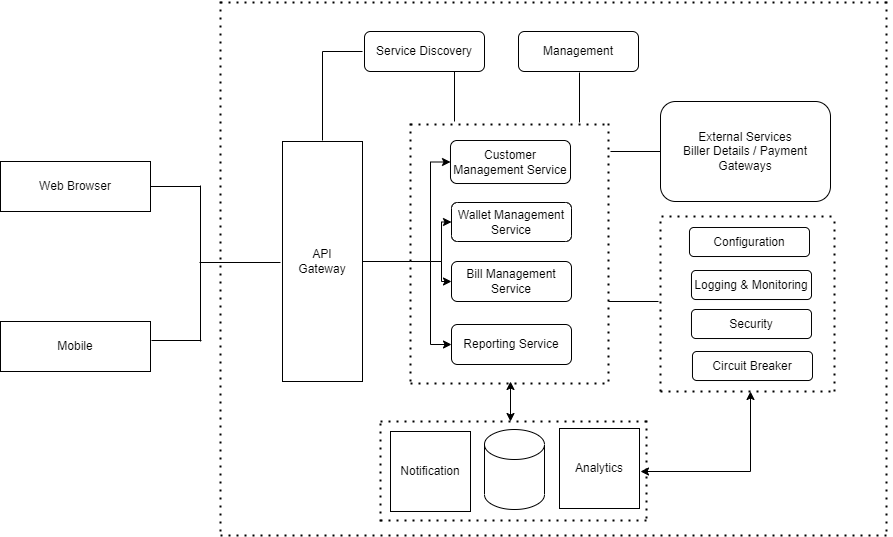

The diagram above was exported from draw.io. Its source (the exported page's mxGraphModel, read from the mxfile embedded in the PNG):
<mxGraphModel dx="1038" dy="571" grid="1" gridSize="10" guides="1" tooltips="1" connect="1" arrows="1" fold="1" page="1" pageScale="1" pageWidth="850" pageHeight="1100" math="0" shadow="0">
  <root>
    <mxCell id="0" />
    <mxCell id="1" parent="0" />
    <mxCell id="fivdoxOZM4S1_SWmJMM1-1" value="Web Browser" style="rounded=0;whiteSpace=wrap;html=1;" vertex="1" parent="1">
      <mxGeometry x="60" y="280" width="150" height="50" as="geometry" />
    </mxCell>
    <mxCell id="fivdoxOZM4S1_SWmJMM1-2" value="Mobile" style="rounded=0;whiteSpace=wrap;html=1;" vertex="1" parent="1">
      <mxGeometry x="60" y="440" width="150" height="50" as="geometry" />
    </mxCell>
    <mxCell id="fivdoxOZM4S1_SWmJMM1-3" value="API &lt;br&gt;Gateway" style="rounded=0;whiteSpace=wrap;html=1;" vertex="1" parent="1">
      <mxGeometry x="342" y="260" width="80" height="240" as="geometry" />
    </mxCell>
    <mxCell id="fivdoxOZM4S1_SWmJMM1-4" value="Customer Management Service" style="rounded=1;whiteSpace=wrap;html=1;" vertex="1" parent="1">
      <mxGeometry x="510" y="259" width="120" height="43" as="geometry" />
    </mxCell>
    <mxCell id="fivdoxOZM4S1_SWmJMM1-5" value="Wallet Management Service" style="rounded=1;whiteSpace=wrap;html=1;" vertex="1" parent="1">
      <mxGeometry x="511" y="321" width="120" height="39" as="geometry" />
    </mxCell>
    <mxCell id="fivdoxOZM4S1_SWmJMM1-6" value="Bill Management Service" style="rounded=1;whiteSpace=wrap;html=1;" vertex="1" parent="1">
      <mxGeometry x="511" y="380" width="120" height="40" as="geometry" />
    </mxCell>
    <mxCell id="fivdoxOZM4S1_SWmJMM1-9" value="Reporting Service" style="rounded=1;whiteSpace=wrap;html=1;" vertex="1" parent="1">
      <mxGeometry x="511" y="443" width="120" height="40" as="geometry" />
    </mxCell>
    <mxCell id="fivdoxOZM4S1_SWmJMM1-10" value="" style="endArrow=none;dashed=1;html=1;dashPattern=1 3;strokeWidth=2;rounded=0;" edge="1" parent="1">
      <mxGeometry width="50" height="50" relative="1" as="geometry">
        <mxPoint x="280" y="650" as="sourcePoint" />
        <mxPoint x="280" y="120" as="targetPoint" />
      </mxGeometry>
    </mxCell>
    <mxCell id="fivdoxOZM4S1_SWmJMM1-11" value="" style="endArrow=none;dashed=1;html=1;dashPattern=1 3;strokeWidth=2;rounded=0;" edge="1" parent="1">
      <mxGeometry width="50" height="50" relative="1" as="geometry">
        <mxPoint x="280" y="654" as="sourcePoint" />
        <mxPoint x="950" y="654" as="targetPoint" />
      </mxGeometry>
    </mxCell>
    <mxCell id="fivdoxOZM4S1_SWmJMM1-12" value="" style="endArrow=none;dashed=1;html=1;dashPattern=1 3;strokeWidth=2;rounded=0;" edge="1" parent="1">
      <mxGeometry width="50" height="50" relative="1" as="geometry">
        <mxPoint x="280" y="121" as="sourcePoint" />
        <mxPoint x="950" y="121" as="targetPoint" />
      </mxGeometry>
    </mxCell>
    <mxCell id="fivdoxOZM4S1_SWmJMM1-13" style="edgeStyle=orthogonalEdgeStyle;rounded=0;orthogonalLoop=1;jettySize=auto;html=1;exitX=0.5;exitY=1;exitDx=0;exitDy=0;" edge="1" parent="1" source="fivdoxOZM4S1_SWmJMM1-3" target="fivdoxOZM4S1_SWmJMM1-3">
      <mxGeometry relative="1" as="geometry" />
    </mxCell>
    <mxCell id="fivdoxOZM4S1_SWmJMM1-14" value="" style="endArrow=none;dashed=1;html=1;dashPattern=1 3;strokeWidth=2;rounded=0;" edge="1" parent="1">
      <mxGeometry width="50" height="50" relative="1" as="geometry">
        <mxPoint x="470" y="500" as="sourcePoint" />
        <mxPoint x="470" y="240" as="targetPoint" />
      </mxGeometry>
    </mxCell>
    <mxCell id="fivdoxOZM4S1_SWmJMM1-15" value="" style="endArrow=none;dashed=1;html=1;dashPattern=1 3;strokeWidth=2;rounded=0;" edge="1" parent="1">
      <mxGeometry width="50" height="50" relative="1" as="geometry">
        <mxPoint x="668" y="500" as="sourcePoint" />
        <mxPoint x="668" y="240" as="targetPoint" />
      </mxGeometry>
    </mxCell>
    <mxCell id="fivdoxOZM4S1_SWmJMM1-16" value="" style="endArrow=none;dashed=1;html=1;dashPattern=1 3;strokeWidth=2;rounded=0;" edge="1" parent="1">
      <mxGeometry width="50" height="50" relative="1" as="geometry">
        <mxPoint x="470" y="502" as="sourcePoint" />
        <mxPoint x="670" y="502" as="targetPoint" />
      </mxGeometry>
    </mxCell>
    <mxCell id="fivdoxOZM4S1_SWmJMM1-17" value="" style="endArrow=none;dashed=1;html=1;dashPattern=1 3;strokeWidth=2;rounded=0;" edge="1" parent="1">
      <mxGeometry width="50" height="50" relative="1" as="geometry">
        <mxPoint x="470" y="243" as="sourcePoint" />
        <mxPoint x="670" y="243" as="targetPoint" />
      </mxGeometry>
    </mxCell>
    <mxCell id="fivdoxOZM4S1_SWmJMM1-18" value="" style="shape=cylinder3;whiteSpace=wrap;html=1;boundedLbl=1;backgroundOutline=1;size=15;" vertex="1" parent="1">
      <mxGeometry x="544" y="548" width="60" height="80" as="geometry" />
    </mxCell>
    <mxCell id="fivdoxOZM4S1_SWmJMM1-26" value="Notification" style="whiteSpace=wrap;html=1;aspect=fixed;" vertex="1" parent="1">
      <mxGeometry x="450" y="550" width="80" height="80" as="geometry" />
    </mxCell>
    <mxCell id="fivdoxOZM4S1_SWmJMM1-31" value="Logging &amp;amp; Monitoring" style="rounded=1;whiteSpace=wrap;html=1;" vertex="1" parent="1">
      <mxGeometry x="751" y="389" width="120" height="29" as="geometry" />
    </mxCell>
    <mxCell id="fivdoxOZM4S1_SWmJMM1-32" value="Security" style="rounded=1;whiteSpace=wrap;html=1;" vertex="1" parent="1">
      <mxGeometry x="751" y="428" width="120" height="29" as="geometry" />
    </mxCell>
    <mxCell id="fivdoxOZM4S1_SWmJMM1-33" value="Circuit Breaker" style="rounded=1;whiteSpace=wrap;html=1;" vertex="1" parent="1">
      <mxGeometry x="752" y="470" width="120" height="29" as="geometry" />
    </mxCell>
    <mxCell id="fivdoxOZM4S1_SWmJMM1-34" style="edgeStyle=orthogonalEdgeStyle;rounded=0;orthogonalLoop=1;jettySize=auto;html=1;exitX=0.5;exitY=1;exitDx=0;exitDy=0;" edge="1" parent="1" source="fivdoxOZM4S1_SWmJMM1-33" target="fivdoxOZM4S1_SWmJMM1-33">
      <mxGeometry relative="1" as="geometry" />
    </mxCell>
    <mxCell id="fivdoxOZM4S1_SWmJMM1-35" value="Configuration" style="rounded=1;whiteSpace=wrap;html=1;" vertex="1" parent="1">
      <mxGeometry x="749" y="346" width="120" height="29" as="geometry" />
    </mxCell>
    <mxCell id="fivdoxOZM4S1_SWmJMM1-37" value="" style="endArrow=none;dashed=1;html=1;dashPattern=1 3;strokeWidth=2;rounded=0;" edge="1" parent="1">
      <mxGeometry width="50" height="50" relative="1" as="geometry">
        <mxPoint x="720" y="510" as="sourcePoint" />
        <mxPoint x="720" y="340" as="targetPoint" />
      </mxGeometry>
    </mxCell>
    <mxCell id="fivdoxOZM4S1_SWmJMM1-38" value="" style="endArrow=none;dashed=1;html=1;dashPattern=1 3;strokeWidth=2;rounded=0;" edge="1" parent="1">
      <mxGeometry width="50" height="50" relative="1" as="geometry">
        <mxPoint x="894" y="510" as="sourcePoint" />
        <mxPoint x="894" y="340" as="targetPoint" />
      </mxGeometry>
    </mxCell>
    <mxCell id="fivdoxOZM4S1_SWmJMM1-39" value="" style="endArrow=none;dashed=1;html=1;dashPattern=1 3;strokeWidth=2;rounded=0;" edge="1" parent="1">
      <mxGeometry width="50" height="50" relative="1" as="geometry">
        <mxPoint x="890" y="510" as="sourcePoint" />
        <mxPoint x="720" y="510" as="targetPoint" />
      </mxGeometry>
    </mxCell>
    <mxCell id="fivdoxOZM4S1_SWmJMM1-40" value="" style="endArrow=none;dashed=1;html=1;dashPattern=1 3;strokeWidth=2;rounded=0;" edge="1" parent="1">
      <mxGeometry width="50" height="50" relative="1" as="geometry">
        <mxPoint x="891" y="335" as="sourcePoint" />
        <mxPoint x="721" y="335" as="targetPoint" />
      </mxGeometry>
    </mxCell>
    <mxCell id="fivdoxOZM4S1_SWmJMM1-41" value="External Services&lt;br&gt;Biller Details / Payment Gateways" style="rounded=1;whiteSpace=wrap;html=1;" vertex="1" parent="1">
      <mxGeometry x="720" y="220" width="170" height="100" as="geometry" />
    </mxCell>
    <mxCell id="fivdoxOZM4S1_SWmJMM1-42" value="Service Discovery" style="rounded=1;whiteSpace=wrap;html=1;" vertex="1" parent="1">
      <mxGeometry x="424" y="150" width="120" height="40" as="geometry" />
    </mxCell>
    <mxCell id="fivdoxOZM4S1_SWmJMM1-43" value="Management" style="rounded=1;whiteSpace=wrap;html=1;" vertex="1" parent="1">
      <mxGeometry x="578" y="150" width="120" height="40" as="geometry" />
    </mxCell>
    <mxCell id="fivdoxOZM4S1_SWmJMM1-44" value="Analytics" style="whiteSpace=wrap;html=1;aspect=fixed;" vertex="1" parent="1">
      <mxGeometry x="619" y="547" width="80" height="80" as="geometry" />
    </mxCell>
    <mxCell id="fivdoxOZM4S1_SWmJMM1-47" value="" style="endArrow=none;html=1;rounded=0;entryX=1;entryY=0.5;entryDx=0;entryDy=0;" edge="1" parent="1" target="fivdoxOZM4S1_SWmJMM1-1">
      <mxGeometry width="50" height="50" relative="1" as="geometry">
        <mxPoint x="260" y="305" as="sourcePoint" />
        <mxPoint x="520" y="390" as="targetPoint" />
      </mxGeometry>
    </mxCell>
    <mxCell id="fivdoxOZM4S1_SWmJMM1-48" value="" style="endArrow=none;html=1;rounded=0;" edge="1" parent="1">
      <mxGeometry width="50" height="50" relative="1" as="geometry">
        <mxPoint x="260" y="460" as="sourcePoint" />
        <mxPoint x="260" y="304" as="targetPoint" />
      </mxGeometry>
    </mxCell>
    <mxCell id="fivdoxOZM4S1_SWmJMM1-49" value="" style="endArrow=none;html=1;rounded=0;entryX=1;entryY=0.5;entryDx=0;entryDy=0;" edge="1" parent="1">
      <mxGeometry width="50" height="50" relative="1" as="geometry">
        <mxPoint x="261" y="459" as="sourcePoint" />
        <mxPoint x="211" y="459" as="targetPoint" />
      </mxGeometry>
    </mxCell>
    <mxCell id="fivdoxOZM4S1_SWmJMM1-50" value="" style="endArrow=none;html=1;rounded=0;entryX=1;entryY=0.5;entryDx=0;entryDy=0;" edge="1" parent="1">
      <mxGeometry width="50" height="50" relative="1" as="geometry">
        <mxPoint x="340" y="381" as="sourcePoint" />
        <mxPoint x="259" y="381" as="targetPoint" />
      </mxGeometry>
    </mxCell>
    <mxCell id="fivdoxOZM4S1_SWmJMM1-51" value="" style="endArrow=none;dashed=1;html=1;dashPattern=1 3;strokeWidth=2;rounded=0;" edge="1" parent="1">
      <mxGeometry width="50" height="50" relative="1" as="geometry">
        <mxPoint x="440" y="540" as="sourcePoint" />
        <mxPoint x="710" y="540" as="targetPoint" />
      </mxGeometry>
    </mxCell>
    <mxCell id="fivdoxOZM4S1_SWmJMM1-52" value="" style="endArrow=none;dashed=1;html=1;dashPattern=1 3;strokeWidth=2;rounded=0;" edge="1" parent="1">
      <mxGeometry width="50" height="50" relative="1" as="geometry">
        <mxPoint x="440" y="639" as="sourcePoint" />
        <mxPoint x="710" y="639" as="targetPoint" />
      </mxGeometry>
    </mxCell>
    <mxCell id="fivdoxOZM4S1_SWmJMM1-53" value="" style="endArrow=none;dashed=1;html=1;dashPattern=1 3;strokeWidth=2;rounded=0;" edge="1" parent="1">
      <mxGeometry width="50" height="50" relative="1" as="geometry">
        <mxPoint x="440" y="640" as="sourcePoint" />
        <mxPoint x="440" y="540" as="targetPoint" />
      </mxGeometry>
    </mxCell>
    <mxCell id="fivdoxOZM4S1_SWmJMM1-54" value="" style="endArrow=none;dashed=1;html=1;dashPattern=1 3;strokeWidth=2;rounded=0;" edge="1" parent="1">
      <mxGeometry width="50" height="50" relative="1" as="geometry">
        <mxPoint x="706" y="637" as="sourcePoint" />
        <mxPoint x="706" y="537" as="targetPoint" />
      </mxGeometry>
    </mxCell>
    <mxCell id="fivdoxOZM4S1_SWmJMM1-56" value="" style="endArrow=classic;startArrow=classic;html=1;rounded=0;" edge="1" parent="1">
      <mxGeometry width="50" height="50" relative="1" as="geometry">
        <mxPoint x="570" y="540" as="sourcePoint" />
        <mxPoint x="570" y="500" as="targetPoint" />
      </mxGeometry>
    </mxCell>
    <mxCell id="fivdoxOZM4S1_SWmJMM1-57" value="" style="endArrow=none;dashed=1;html=1;dashPattern=1 3;strokeWidth=2;rounded=0;" edge="1" parent="1">
      <mxGeometry width="50" height="50" relative="1" as="geometry">
        <mxPoint x="946" y="650" as="sourcePoint" />
        <mxPoint x="946" y="120" as="targetPoint" />
      </mxGeometry>
    </mxCell>
    <mxCell id="fivdoxOZM4S1_SWmJMM1-62" value="" style="shape=partialRectangle;whiteSpace=wrap;html=1;bottom=0;right=0;fillColor=none;" vertex="1" parent="1">
      <mxGeometry x="382" y="170" width="40" height="89" as="geometry" />
    </mxCell>
    <mxCell id="fivdoxOZM4S1_SWmJMM1-67" value="" style="endArrow=none;html=1;rounded=0;entryX=0.75;entryY=1;entryDx=0;entryDy=0;" edge="1" parent="1" target="fivdoxOZM4S1_SWmJMM1-42">
      <mxGeometry width="50" height="50" relative="1" as="geometry">
        <mxPoint x="514" y="240" as="sourcePoint" />
        <mxPoint x="520" y="390" as="targetPoint" />
      </mxGeometry>
    </mxCell>
    <mxCell id="fivdoxOZM4S1_SWmJMM1-68" value="" style="endArrow=none;html=1;rounded=0;entryX=0.75;entryY=1;entryDx=0;entryDy=0;" edge="1" parent="1">
      <mxGeometry width="50" height="50" relative="1" as="geometry">
        <mxPoint x="639" y="241" as="sourcePoint" />
        <mxPoint x="639" y="191" as="targetPoint" />
      </mxGeometry>
    </mxCell>
    <mxCell id="fivdoxOZM4S1_SWmJMM1-69" value="" style="endArrow=none;html=1;rounded=0;entryX=0;entryY=0.5;entryDx=0;entryDy=0;" edge="1" parent="1" target="fivdoxOZM4S1_SWmJMM1-41">
      <mxGeometry width="50" height="50" relative="1" as="geometry">
        <mxPoint x="670" y="270" as="sourcePoint" />
        <mxPoint x="520" y="390" as="targetPoint" />
      </mxGeometry>
    </mxCell>
    <mxCell id="fivdoxOZM4S1_SWmJMM1-70" value="" style="endArrow=none;html=1;rounded=0;entryX=0;entryY=0.5;entryDx=0;entryDy=0;" edge="1" parent="1">
      <mxGeometry width="50" height="50" relative="1" as="geometry">
        <mxPoint x="668" y="420" as="sourcePoint" />
        <mxPoint x="718" y="420" as="targetPoint" />
      </mxGeometry>
    </mxCell>
    <mxCell id="fivdoxOZM4S1_SWmJMM1-71" value="" style="endArrow=none;html=1;rounded=0;exitX=1;exitY=0.5;exitDx=0;exitDy=0;" edge="1" parent="1" source="fivdoxOZM4S1_SWmJMM1-3">
      <mxGeometry width="50" height="50" relative="1" as="geometry">
        <mxPoint x="470" y="440" as="sourcePoint" />
        <mxPoint x="470" y="380" as="targetPoint" />
      </mxGeometry>
    </mxCell>
    <mxCell id="fivdoxOZM4S1_SWmJMM1-73" value="" style="edgeStyle=elbowEdgeStyle;elbow=horizontal;endArrow=classic;html=1;rounded=0;entryX=0;entryY=0.5;entryDx=0;entryDy=0;" edge="1" parent="1" target="fivdoxOZM4S1_SWmJMM1-4">
      <mxGeometry width="50" height="50" relative="1" as="geometry">
        <mxPoint x="470" y="380" as="sourcePoint" />
        <mxPoint x="520" y="390" as="targetPoint" />
      </mxGeometry>
    </mxCell>
    <mxCell id="fivdoxOZM4S1_SWmJMM1-74" value="" style="edgeStyle=elbowEdgeStyle;elbow=horizontal;endArrow=classic;html=1;rounded=0;entryX=0;entryY=0.5;entryDx=0;entryDy=0;" edge="1" parent="1" target="fivdoxOZM4S1_SWmJMM1-9">
      <mxGeometry width="50" height="50" relative="1" as="geometry">
        <mxPoint x="490" y="380" as="sourcePoint" />
        <mxPoint x="520" y="390" as="targetPoint" />
        <Array as="points">
          <mxPoint x="490" y="420" />
        </Array>
      </mxGeometry>
    </mxCell>
    <mxCell id="fivdoxOZM4S1_SWmJMM1-75" value="" style="edgeStyle=elbowEdgeStyle;elbow=horizontal;endArrow=classic;html=1;rounded=0;entryX=0;entryY=0.5;entryDx=0;entryDy=0;" edge="1" parent="1" target="fivdoxOZM4S1_SWmJMM1-5">
      <mxGeometry width="50" height="50" relative="1" as="geometry">
        <mxPoint x="490" y="380" as="sourcePoint" />
        <mxPoint x="520" y="390" as="targetPoint" />
      </mxGeometry>
    </mxCell>
    <mxCell id="fivdoxOZM4S1_SWmJMM1-76" value="" style="edgeStyle=elbowEdgeStyle;elbow=horizontal;endArrow=classic;html=1;rounded=0;entryX=0;entryY=0.5;entryDx=0;entryDy=0;" edge="1" parent="1" target="fivdoxOZM4S1_SWmJMM1-6">
      <mxGeometry width="50" height="50" relative="1" as="geometry">
        <mxPoint x="491" y="380" as="sourcePoint" />
        <mxPoint x="520" y="390" as="targetPoint" />
      </mxGeometry>
    </mxCell>
    <mxCell id="fivdoxOZM4S1_SWmJMM1-78" value="" style="endArrow=classic;startArrow=classic;html=1;rounded=0;" edge="1" parent="1">
      <mxGeometry width="50" height="50" relative="1" as="geometry">
        <mxPoint x="700" y="590" as="sourcePoint" />
        <mxPoint x="810" y="510" as="targetPoint" />
        <Array as="points">
          <mxPoint x="810" y="590" />
        </Array>
      </mxGeometry>
    </mxCell>
  </root>
</mxGraphModel>